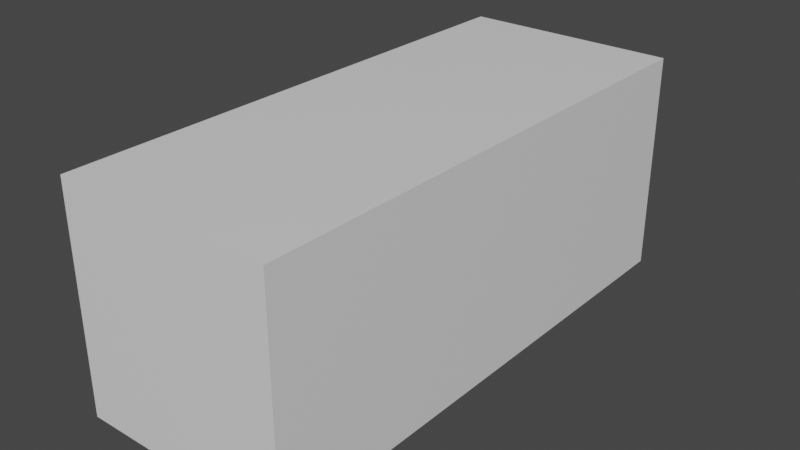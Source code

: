 # Source: container1.blend  (saved by Blender 2.91.10; exported with 4.5.12 LTS)
import bpy
from mathutils import Matrix  # noqa: F401  (used for matrix-valued properties, if any)

bpy.ops.wm.read_factory_settings(use_empty=True)
scene = bpy.context.scene
scene.name = 'Scene'

# ---- collections
col_collection = bpy.data.collections.new('Collection'); scene.collection.children.link(col_collection)

# ---- materials (node trees are filled in below, after node groups)
mat_material = bpy.data.materials.new('Material')
mat_material.alpha_threshold = 0.0
mat_material.use_transparent_shadow = False
mat_material.line_color = (0.0, 0.0, 0.0, 1.0)

# ---- material node trees
mat_material.use_nodes = True; mat_material.node_tree.nodes.clear()
_N = mat_material.node_tree.nodes; _L = mat_material.node_tree.links
n0 = _N.new('ShaderNodeOutputMaterial'); n0.name = 'Material Output'; n0.location = (300, 300)
n1 = _N.new('ShaderNodeBsdfPrincipled'); n1.name = 'Principled BSDF'; n1.location = (10, 300)
n1.distribution = 'GGX'
n1.subsurface_method = 'BURLEY'
n1.inputs[2].default_value = 0.4
n1.inputs[3].default_value = 1.45
n1.inputs[27].default_value = (0.0, 0.0, 0.0, 1.0)
n1.inputs[28].default_value = 1.0
_L.new(n1.outputs[0], n0.inputs[0])
n0.is_active_output = True

# ---- world
world_world = bpy.data.worlds.new('World'); scene.world = world_world
world_world.use_nodes = True; world_world.node_tree.nodes.clear()
_N = world_world.node_tree.nodes; _L = world_world.node_tree.links
n0 = _N.new('ShaderNodeOutputWorld'); n0.name = 'World Output'; n0.location = (300, 300)
n1 = _N.new('ShaderNodeBackground'); n1.name = 'Background'; n1.location = (10, 300)
n1.inputs[0].default_value = (0.05088, 0.05088, 0.05088, 1.0)
_L.new(n1.outputs[0], n0.inputs[0])
n0.is_active_output = True
world_world.color = (0.05088, 0.05088, 0.05088)
world_world.use_sun_shadow = False
world_world.sun_shadow_jitter_overblur = 0.0

# ---- meshes
me_cube = bpy.data.meshes.new('Cube')
me_cube.from_pydata([(1.0, 0.9389, 0.9), (1.0, 0.9389, -0.9519), (1.0, -0.9389, 0.9), (1.0, -0.9389, -0.9519), (-1.0, 0.8919, 0.8919), (-1.0, 0.8919, -0.9438), (-1.0, -0.8919, 0.8919), (-1.0, -0.8919, -0.9438), (1.0, 1.0, 1.0), (1.0, 1.0, -1.052), (1.0, -1.0, 1.0), (1.0, -1.0, -1.052), (-1.0, 1.0, -1.052), (-1.0, -1.0, -1.052), (-1.0, -1.0, 1.0), (-1.0, 1.0, 1.0)], [], [(8, 15, 14, 10), (11, 10, 14, 13), (7, 6, 4, 5), (12, 9, 11, 13), (1, 0, 2, 3), (12, 15, 8, 9), (0, 1, 9, 8), (3, 2, 10, 11), (2, 0, 8, 10), (1, 3, 11, 9), (7, 5, 12, 13), (6, 7, 13, 14), (5, 4, 15, 12), (4, 6, 14, 15)])
_uv = me_cube.uv_layers.new(name='UVMap')
_uv.uv.foreach_set('vector', [0.625, 0.5, 0.875, 0.5, 0.875, 0.75, 0.625, 0.75, 0.375, 0.75, 0.625, 0.75, 0.625, 1.0, 0.375, 1.0, 0.3882, 0.01351, 0.6118, 0.01351, 0.6118, 0.2365, 0.3882, 0.2365, 0.125, 0.5, 0.375, 0.5, 0.375, 0.75, 0.125, 0.75, 0.3872, 0.5125, 0.6128, 0.5125, 0.6128, 0.7375, 0.3872, 0.7375, 0.375, 0.25, 0.625, 0.25, 0.625, 0.5, 0.375, 0.5, 0.6128, 0.5125, 0.3872, 0.5125, 0.375, 0.5, 0.625, 0.5, 0.3872, 0.7375, 0.6128, 0.7375, 0.625, 0.75, 0.375, 0.75, 0.6128, 0.7375, 0.6128, 0.5125, 0.625, 0.5, 0.625, 0.75, 0.3872, 0.5125, 0.3872, 0.7375, 0.375, 0.75, 0.375, 0.5, 0.3882, 0.01351, 0.3882, 0.2365, 0.375, 0.25, 0.375, 0.0, 0.6118, 0.01351, 0.3882, 0.01351, 0.375, 0.0, 0.625, 0.0, 0.3882, 0.2365, 0.6118, 0.2365, 0.625, 0.25, 0.375, 0.25, 0.6118, 0.2365, 0.6118, 0.01351, 0.625, 0.0, 0.625, 0.25])
me_cube.materials.append(mat_material)
me_cube.use_remesh_preserve_volume = False
me_cube.use_remesh_preserve_attributes = False
me_cube.use_mirror_vertex_groups = False
me_cube.update()

# ---- objects
ob_cube = bpy.data.objects.new('Cube', me_cube)
ob_empty = bpy.data.objects.new('Empty', None)
ob_empty_001 = bpy.data.objects.new('Empty.001', None)

# ---- transforms, parenting, visibility, modifiers, constraints
ob_cube.location = (0.0, 0.0, 0.0)
ob_cube.scale = (1.898, 4.647, 1.898)
ob_cube.lock_rotations_4d = False
ob_cube.empty_display_type = 'ARROWS'
ob_cube.lineart.crease_threshold = 0.0
ob_empty.location = (0.0, -4.843, -4.763)
ob_empty.rotation_euler = (1.571, -0.0, 1.571)
ob_empty.scale = (4.631, 4.631, 4.631)
ob_empty.empty_display_type = 'IMAGE'
ob_empty.empty_display_size = 5.0
ob_empty.lineart.crease_threshold = 0.0
ob_empty_001.location = (-3.624, 8.882e-16, 2.474)
ob_empty_001.rotation_euler = (1.571, -0.0, 3.142)
ob_empty_001.scale = (2.772, 2.772, 2.772)
ob_empty_001.empty_display_type = 'IMAGE'
ob_empty_001.empty_display_size = 5.0
ob_empty_001.lineart.crease_threshold = 0.0

# ---- collection membership
col_collection.objects.link(ob_cube)
col_collection.objects.link(ob_empty)
col_collection.objects.link(ob_empty_001)

# ---- scene / render settings (as saved in the file)
scene.frame_start = 1; scene.frame_end = 250; scene.frame_set(1)
scene.render.engine = 'BLENDER_EEVEE_NEXT'
scene.cycles.use_denoising = False
scene.cycles.samples = 128
scene.cycles.sampling_pattern = 'TABULATED_SOBOL'
scene.cycles.use_adaptive_sampling = False
scene.cycles.use_light_tree = False
scene.view_settings.view_transform = 'Filmic'
bpy.context.view_layer.update()

# ---- added for rendering (the .blend has no active camera and no usable light): camera, sun
cam_auto = bpy.data.cameras.new('AutoCamera')
cam_auto.lens = 50.0
cam_auto.sensor_width = 36.0
cam_auto.clip_end = 1000.0
ob_auto_camera = bpy.data.objects.new('AutoCamera', cam_auto)
scene.collection.objects.link(ob_auto_camera)
ob_auto_camera.location = (9.9632, -11.9558, 7.92134)
ob_auto_camera.rotation_euler = (1.09748, -7.21219e-08, 0.694738)
scene.camera = ob_auto_camera
light_auto_sun = bpy.data.lights.new('AutoSun', 'SUN')
light_auto_sun.energy = 3.0
light_auto_sun.angle = 0.0523599
ob_auto_sun = bpy.data.objects.new('AutoSun', light_auto_sun)
scene.collection.objects.link(ob_auto_sun)
ob_auto_sun.rotation_euler = (0.872665, 0.174533, 0.523599)
bpy.context.view_layer.update()
